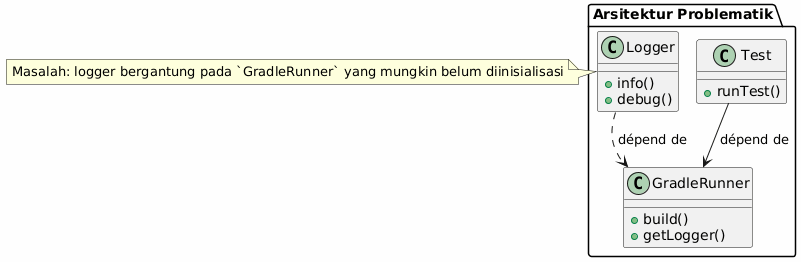

The diagram above was rendered by PlantUML. Its source (embedded in the PNG):
@startuml

skinparam backgroundColor #FEFEFE
skinparam componentStyle rectangle

package "Arsitektur Problematik" {
    class Test {
        + runTest()
    }

    class GradleRunner {
        + build()
        + getLogger() ❌
    }

    class Logger {
        + info()
        + debug()
    }

    Test --> GradleRunner : dépend de
    Logger ..> GradleRunner : dépend de ❌
}

note right of Logger
Masalah: logger bergantung pada `GradleRunner` yang mungkin belum diinisialisasi
end note

@enduml